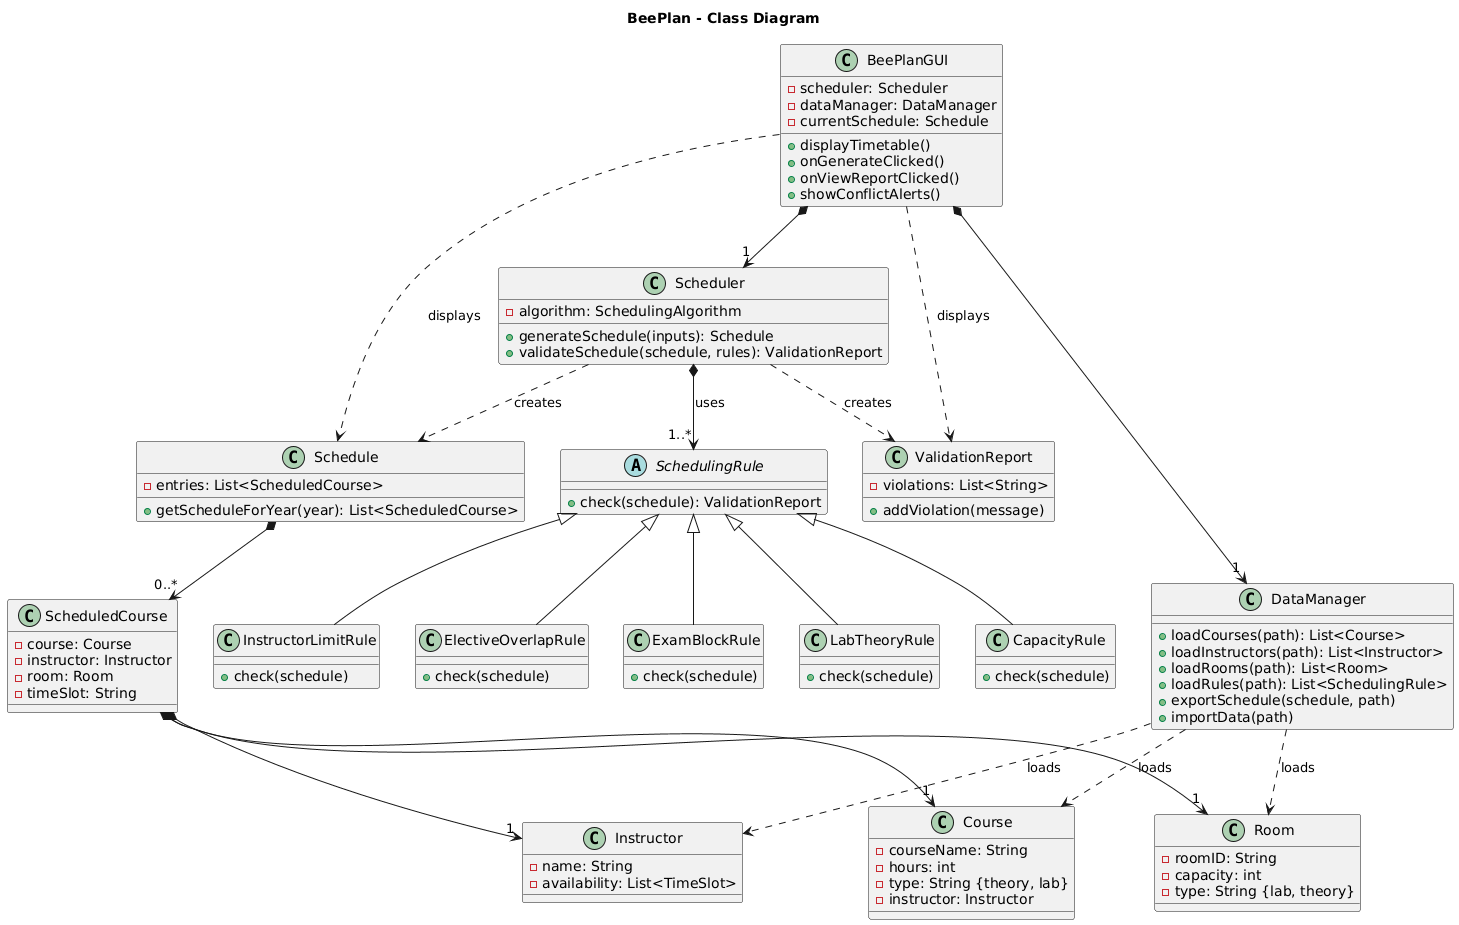

The diagram above was rendered by PlantUML. Its source (embedded in the PNG):
@startuml
title BeePlan - Class Diagram

abstract class SchedulingRule {
  + check(schedule): ValidationReport
}

class ExamBlockRule extends SchedulingRule {
  + check(schedule)
}
class LabTheoryRule extends SchedulingRule {
  + check(schedule)
}
class CapacityRule extends SchedulingRule {
  + check(schedule)
}
class InstructorLimitRule extends SchedulingRule {
  + check(schedule)
}
class ElectiveOverlapRule extends SchedulingRule {
  + check(schedule)
}

class BeePlanGUI {
  - scheduler: Scheduler
  - dataManager: DataManager
  - currentSchedule: Schedule
  + displayTimetable()
  + onGenerateClicked()
  + onViewReportClicked()
  + showConflictAlerts()
}

class DataManager {
  + loadCourses(path): List<Course>
  + loadInstructors(path): List<Instructor>
  + loadRooms(path): List<Room>
  + loadRules(path): List<SchedulingRule>
  + exportSchedule(schedule, path)
  + importData(path)
}

class Scheduler {
  - algorithm: SchedulingAlgorithm
  + generateSchedule(inputs): Schedule
  + validateSchedule(schedule, rules): ValidationReport
}

class Schedule {
  - entries: List<ScheduledCourse>
  + getScheduleForYear(year): List<ScheduledCourse>
}

class ScheduledCourse {
  - course: Course
  - instructor: Instructor
  - room: Room
  - timeSlot: String
}

class Course {
  - courseName: String
  - hours: int
  - type: String {theory, lab}
  - instructor: Instructor
}

class Instructor {
  - name: String
  - availability: List<TimeSlot>
}

class Room {
  - roomID: String
  - capacity: int
  - type: String {lab, theory}
}

class ValidationReport {
  - violations: List<String>
  + addViolation(message)
}

BeePlanGUI *--> "1" Scheduler
BeePlanGUI *--> "1" DataManager
BeePlanGUI ..> Schedule : displays
BeePlanGUI ..> ValidationReport : displays

Scheduler *--> "1..*" SchedulingRule : uses
Scheduler ..> Schedule : creates
Scheduler ..> ValidationReport : creates

DataManager ..> Course : loads
DataManager ..> Instructor : loads
DataManager ..> Room : loads

Schedule *--> "0..*" ScheduledCourse
ScheduledCourse *--> "1" Course
ScheduledCourse *--> "1" Instructor
ScheduledCourse *--> "1" Room
@enduml